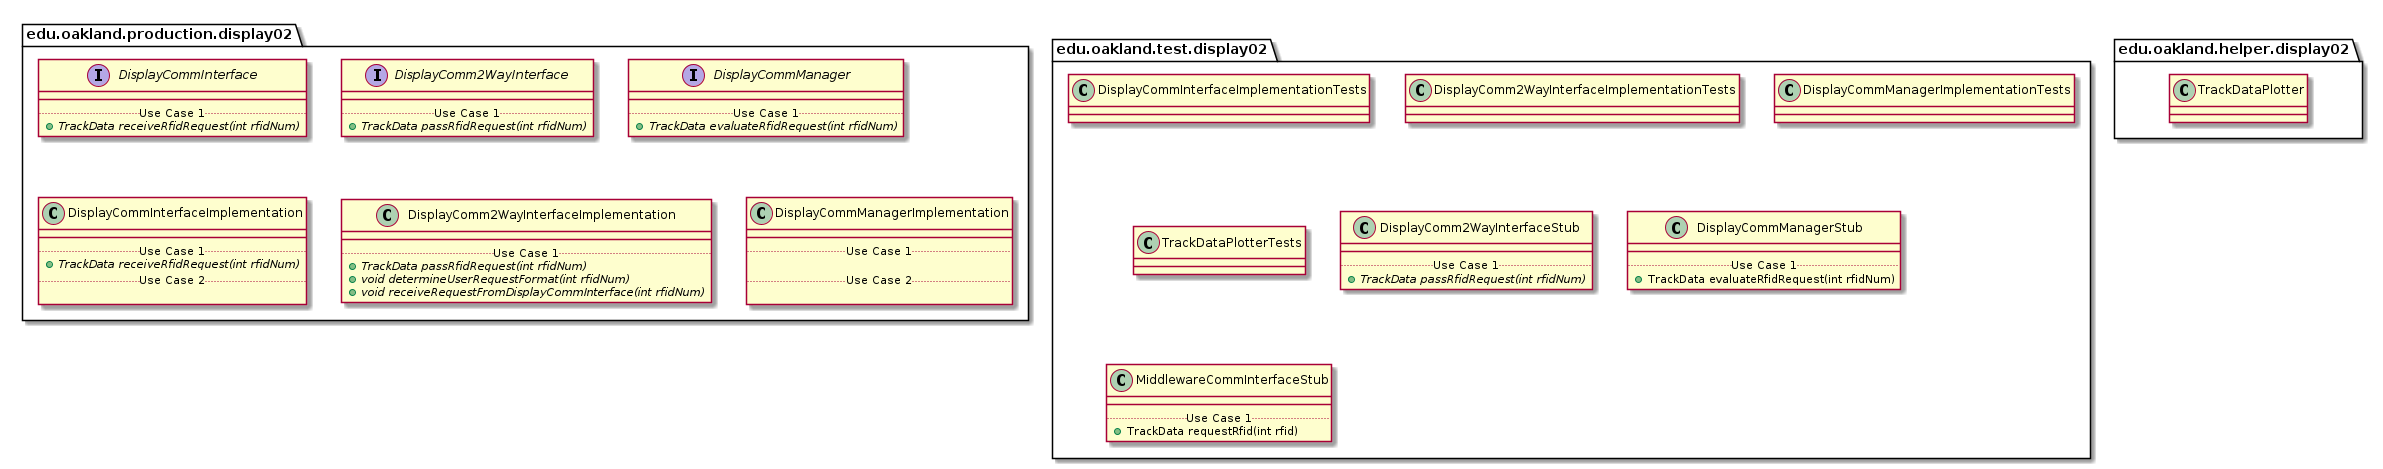

The diagram above was rendered by PlantUML. Its source (embedded in the PNG):
@startuml Display02Packages


package edu.oakland.production.display02 {

}


package edu.oakland.production.display02 {
    interface DisplayCommInterface {
        __
        .. Use Case 1 ..
        {abstract} + TrackData receiveRfidRequest(int rfidNum)
    }
}


package edu.oakland.production.display02 {
    interface DisplayComm2WayInterface {
        __
        .. Use Case 1 ..
        {abstract} + TrackData passRfidRequest(int rfidNum)
    }
}


package edu.oakland.production.display02 {
    interface DisplayCommManager {
        __
        .. Use Case 1 ..
        {abstract} + TrackData evaluateRfidRequest(int rfidNum)
    }
}


package edu.oakland.production.display02 {
    class DisplayCommInterfaceImplementation {
        __
        .. Use Case 1 ..
        {abstract} + TrackData receiveRfidRequest(int rfidNum)
        .. Use Case 2 ..

    }
}


package edu.oakland.production.display02 {
    class DisplayComm2WayInterfaceImplementation {
        __
        .. Use Case 1 ..
        {abstract} + TrackData passRfidRequest(int rfidNum)
        {abstract} + void determineUserRequestFormat(int rfidNum)
        {abstract} + void receiveRequestFromDisplayCommInterface(int rfidNum)
    }
}


package edu.oakland.production.display02 {
    class DisplayCommManagerImplementation {
        __
        .. Use Case 1 ..

        .. Use Case 2 ..

    }
}



package edu.oakland.test.display02 {
    
}


package edu.oakland.test.display02 {
    class DisplayCommInterfaceImplementationTests {

    }
}


package edu.oakland.test.display02 {
    class DisplayComm2WayInterfaceImplementationTests {

    }
}


package edu.oakland.test.display02 {
    class DisplayCommManagerImplementationTests {

    }
}


package edu.oakland.test.display02 {
    class TrackDataPlotterTests {

    }
}


package edu.oakland.test.display02 {
    class DisplayComm2WayInterfaceStub {
        __
        .. Use Case 1 ..
        {abstract} + TrackData passRfidRequest(int rfidNum)
    }
}


package edu.oakland.test.display02 {
    class DisplayCommManagerStub {
        __
        .. Use Case 1 ..
        + TrackData evaluateRfidRequest(int rfidNum)
    }
}


package edu.oakland.test.display02 {
    class MiddlewareCommInterfaceStub {
        __
        .. Use Case 1 ..
        + TrackData requestRfid(int rfid)
    }
}



package edu.oakland.helper.display02 {

}


package edu.oakland.helper.display02 {
    class TrackDataPlotter {
        
    }
}



@enduml